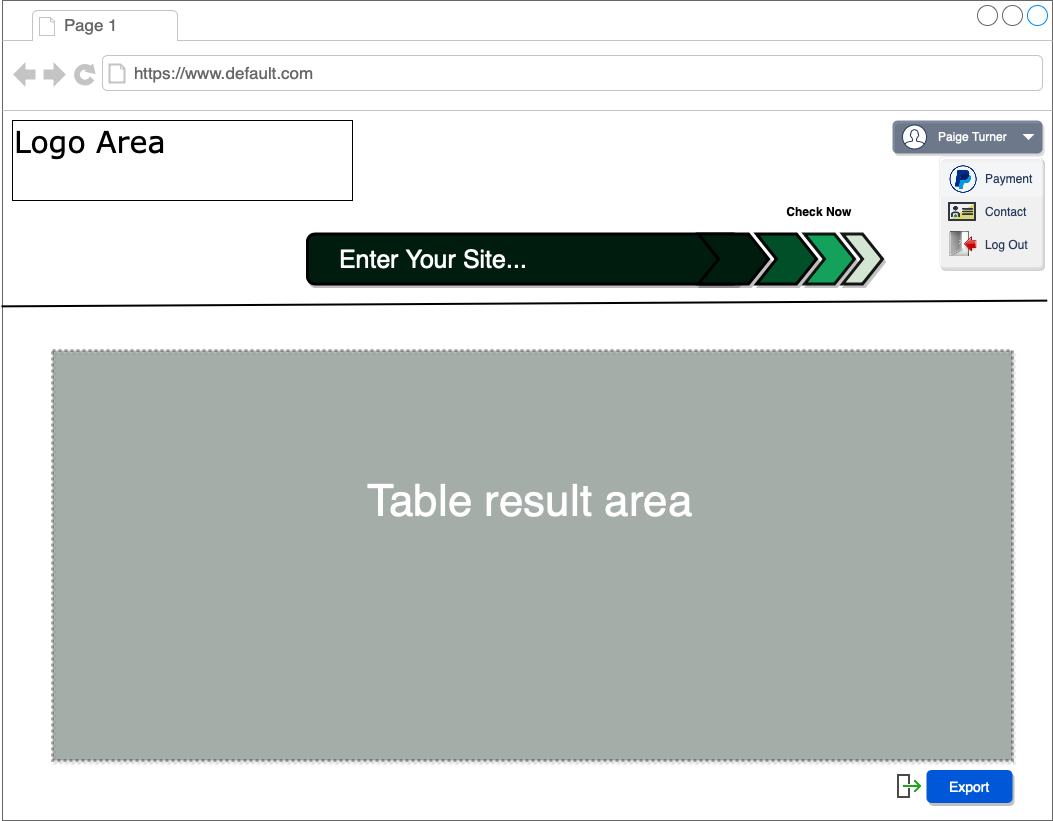

The diagram above was exported from draw.io. Its source (the exported page's mxGraphModel, read from the mxfile embedded in the PNG):
<mxGraphModel dx="1261" dy="928" grid="1" gridSize="10" guides="1" tooltips="1" connect="1" arrows="1" fold="1" page="1" pageScale="1" pageWidth="1100" pageHeight="850" background="#ffffff" math="0" shadow="0">
  <root>
    <mxCell id="0" />
    <mxCell id="1" parent="0" />
    <mxCell id="7026571954dc6520-1" value="" style="strokeWidth=1;shadow=0;dashed=0;align=center;html=1;shape=mxgraph.mockup.containers.browserWindow;rSize=0;fillColor=#ffffff;strokeColor=#666666;mainText=,;recursiveResize=0;rounded=0;labelBackgroundColor=#CCFFCC;fontFamily=Verdana;fontSize=12;fontColor=#000000;" parent="1" vertex="1">
      <mxGeometry x="25" y="30" width="1050" height="820" as="geometry" />
    </mxCell>
    <mxCell id="7026571954dc6520-2" value="Page 1" style="strokeWidth=1;shadow=0;dashed=0;align=center;html=1;shape=mxgraph.mockup.containers.anchor;fontSize=17;fontColor=#666666;align=left;" parent="7026571954dc6520-1" vertex="1">
      <mxGeometry x="60" y="12" width="110" height="26" as="geometry" />
    </mxCell>
    <mxCell id="7026571954dc6520-3" value="https://www.default.com" style="strokeWidth=1;shadow=0;dashed=0;align=center;html=1;shape=mxgraph.mockup.containers.anchor;rSize=0;fontSize=17;fontColor=#666666;align=left;" parent="7026571954dc6520-1" vertex="1">
      <mxGeometry x="130" y="60" width="250" height="26" as="geometry" />
    </mxCell>
    <mxCell id="7026571954dc6520-4" value="Logo Area" style="text;html=1;points=[];align=left;verticalAlign=top;spacingTop=-4;fontSize=30;fontFamily=Verdana;fontColor=#000000;strokeColor=#000000;" parent="7026571954dc6520-1" vertex="1">
      <mxGeometry x="10" y="120" width="340" height="80" as="geometry" />
    </mxCell>
    <mxCell id="aoMgkpdS-MhrC5EE54Ap-21" value="" style="rounded=1;fillColor=#253858;strokeColor=none;html=1;shadow=1;glass=0;comic=0;opacity=60;" vertex="1" parent="7026571954dc6520-1">
      <mxGeometry x="890" y="120" width="150" height="33" as="geometry" />
    </mxCell>
    <mxCell id="aoMgkpdS-MhrC5EE54Ap-22" value="" style="shape=triangle;direction=south;fillColor=#ffffff;strokeColor=none;html=1" vertex="1" parent="aoMgkpdS-MhrC5EE54Ap-21">
      <mxGeometry x="1" y="0.5" width="12" height="6" relative="1" as="geometry">
        <mxPoint x="-20" y="-3" as="offset" />
      </mxGeometry>
    </mxCell>
    <mxCell id="aoMgkpdS-MhrC5EE54Ap-23" value="Paige Turner" style="shape=mxgraph.ios7.icons.user;fillColor=#ffffff;strokeColor=#253858;html=1;fontColor=#ffffff;align=left;fontSize=12;spacingLeft=10;labelPosition=right;verticalLabelPosition=middle;verticalAlign=middle;" vertex="1" parent="aoMgkpdS-MhrC5EE54Ap-21">
      <mxGeometry y="0.5" width="24" height="24" relative="1" as="geometry">
        <mxPoint x="10" y="-12" as="offset" />
      </mxGeometry>
    </mxCell>
    <mxCell id="aoMgkpdS-MhrC5EE54Ap-24" value="" style="rounded=1;fillColor=#ffffff;strokeColor=#DFE1E5;shadow=1;html=1;arcSize=4;glass=0;comic=0;opacity=60;" vertex="1" parent="7026571954dc6520-1">
      <mxGeometry x="937" y="156" width="103" height="111" as="geometry" />
    </mxCell>
    <mxCell id="aoMgkpdS-MhrC5EE54Ap-25" value="" style="rounded=0;fillColor=#F4F5F7;strokeColor=none;shadow=0;html=1;align=left;fontSize=12;spacingLeft=10;fontColor=#253858;resizeWidth=1" vertex="1" parent="aoMgkpdS-MhrC5EE54Ap-24">
      <mxGeometry width="103" height="34" relative="1" as="geometry">
        <mxPoint y="6" as="offset" />
      </mxGeometry>
    </mxCell>
    <mxCell id="aoMgkpdS-MhrC5EE54Ap-26" value="Payment" style="shape=mxgraph.ios7.icons.user;fillColor=#ffffff;strokeColor=#253858;html=1;fontColor=#253858;align=left;fontSize=12;spacingLeft=10;labelPosition=right;verticalLabelPosition=middle;verticalAlign=middle;opacity=0;" vertex="1" parent="aoMgkpdS-MhrC5EE54Ap-25">
      <mxGeometry y="0.5" width="24" height="24" relative="1" as="geometry">
        <mxPoint x="10" y="-12" as="offset" />
      </mxGeometry>
    </mxCell>
    <mxCell id="aoMgkpdS-MhrC5EE54Ap-32" value="" style="shape=image;html=1;verticalAlign=top;verticalLabelPosition=bottom;labelBackgroundColor=#ffffff;imageAspect=0;aspect=fixed;image=https://cdn2.iconfinder.com/data/icons/social-icons-circular-color/512/paypal-128.png;rounded=0;shadow=1;glass=0;comic=0;strokeWidth=1;fillColor=#0D0D0D;gradientColor=none;" vertex="1" parent="aoMgkpdS-MhrC5EE54Ap-25">
      <mxGeometry x="10" y="3" width="28" height="28" as="geometry" />
    </mxCell>
    <mxCell id="aoMgkpdS-MhrC5EE54Ap-27" value="" style="rounded=0;fillColor=none;strokeColor=none;shadow=0;html=1;align=left;fontSize=12;spacingLeft=10;fontColor=#253858;resizeWidth=1" vertex="1" parent="aoMgkpdS-MhrC5EE54Ap-24">
      <mxGeometry width="103" height="33" relative="1" as="geometry">
        <mxPoint y="39" as="offset" />
      </mxGeometry>
    </mxCell>
    <mxCell id="aoMgkpdS-MhrC5EE54Ap-28" value="Contact" style="shape=mxgraph.ios7.icons.user;fillColor=#ffffff;strokeColor=#253858;html=1;fontColor=#253858;align=left;fontSize=12;spacingLeft=10;labelPosition=right;verticalLabelPosition=middle;verticalAlign=middle;opacity=0;" vertex="1" parent="aoMgkpdS-MhrC5EE54Ap-27">
      <mxGeometry y="0.5" width="24" height="24" relative="1" as="geometry">
        <mxPoint x="10" y="-12" as="offset" />
      </mxGeometry>
    </mxCell>
    <mxCell id="aoMgkpdS-MhrC5EE54Ap-44" value="" style="shape=image;html=1;verticalAlign=top;verticalLabelPosition=bottom;labelBackgroundColor=#ffffff;imageAspect=0;aspect=fixed;image=https://cdn4.iconfinder.com/data/icons/basic-office-1/300/business_card-128.png;rounded=0;shadow=1;glass=0;comic=0;strokeWidth=1;fillColor=#0D0D0D;gradientColor=none;" vertex="1" parent="aoMgkpdS-MhrC5EE54Ap-27">
      <mxGeometry x="9" y="2.5" width="28" height="28" as="geometry" />
    </mxCell>
    <mxCell id="aoMgkpdS-MhrC5EE54Ap-29" value="" style="rounded=0;fillColor=none;strokeColor=none;shadow=0;html=1;align=left;fontSize=12;spacingLeft=10;fontColor=#253858;resizeWidth=1" vertex="1" parent="aoMgkpdS-MhrC5EE54Ap-24">
      <mxGeometry width="103" height="33" relative="1" as="geometry">
        <mxPoint y="72" as="offset" />
      </mxGeometry>
    </mxCell>
    <mxCell id="aoMgkpdS-MhrC5EE54Ap-30" value="Log Out" style="shape=mxgraph.ios7.icons.user;fillColor=#ffffff;strokeColor=#253858;html=1;fontColor=#253858;align=left;fontSize=12;spacingLeft=10;labelPosition=right;verticalLabelPosition=middle;verticalAlign=middle;opacity=0;" vertex="1" parent="aoMgkpdS-MhrC5EE54Ap-29">
      <mxGeometry y="0.5" width="24" height="24" relative="1" as="geometry">
        <mxPoint x="10" y="-12" as="offset" />
      </mxGeometry>
    </mxCell>
    <mxCell id="aoMgkpdS-MhrC5EE54Ap-45" value="" style="shape=image;html=1;verticalAlign=top;verticalLabelPosition=bottom;labelBackgroundColor=#ffffff;imageAspect=0;aspect=fixed;image=https://cdn3.iconfinder.com/data/icons/tango-icon-library/48/system-log-out-128.png;rounded=0;shadow=1;glass=0;comic=0;strokeWidth=1;fillColor=#0D0D0D;gradientColor=none;" vertex="1" parent="aoMgkpdS-MhrC5EE54Ap-29">
      <mxGeometry x="10" y="2" width="28" height="28" as="geometry" />
    </mxCell>
    <mxCell id="aoMgkpdS-MhrC5EE54Ap-57" value="" style="rounded=1;whiteSpace=wrap;html=1;shadow=1;glass=0;comic=0;strokeWidth=3;fillColor=#001C0E;gradientColor=none;" vertex="1" parent="7026571954dc6520-1">
      <mxGeometry x="305" y="233.5" width="433" height="50" as="geometry" />
    </mxCell>
    <mxCell id="aoMgkpdS-MhrC5EE54Ap-59" value="Check Now" style="swimlane;childLayout=stackLayout;horizontal=1;fillColor=none;horizontalStack=1;resizeParent=1;resizeParentMax=0;resizeLast=0;collapsible=0;strokeColor=none;stackBorder=10;stackSpacing=-12;resizable=1;align=center;points=[];fontColor=#000000;rounded=0;shadow=1;glass=0;comic=0;strokeWidth=1;" vertex="1" parent="7026571954dc6520-1">
      <mxGeometry x="744" y="200.5" width="146" height="93" as="geometry" />
    </mxCell>
    <mxCell id="aoMgkpdS-MhrC5EE54Ap-60" value="" style="shape=step;perimeter=stepPerimeter;fixedSize=1;points=[];strokeWidth=3;strokeColor=#000000;fillColor=#004F28;shadow=1;" vertex="1" parent="aoMgkpdS-MhrC5EE54Ap-59">
      <mxGeometry x="10" y="33" width="60" height="50" as="geometry" />
    </mxCell>
    <mxCell id="aoMgkpdS-MhrC5EE54Ap-61" value="" style="shape=step;perimeter=stepPerimeter;fixedSize=1;points=[];strokeWidth=3;fillColor=#009E4F;opacity=90;shadow=1;" vertex="1" parent="aoMgkpdS-MhrC5EE54Ap-59">
      <mxGeometry x="58" y="33" width="50" height="50" as="geometry" />
    </mxCell>
    <mxCell id="aoMgkpdS-MhrC5EE54Ap-62" value="" style="shape=step;perimeter=stepPerimeter;fixedSize=1;points=[];fillColor=#d5e8d4;opacity=90;strokeColor=#000000;strokeWidth=3;shadow=1;" vertex="1" parent="aoMgkpdS-MhrC5EE54Ap-59">
      <mxGeometry x="96" y="33" width="40" height="50" as="geometry" />
    </mxCell>
    <mxCell id="aoMgkpdS-MhrC5EE54Ap-63" value="" style="shape=step;perimeter=stepPerimeter;fixedSize=1;points=[];fillColor=#001C0E;strokeColor=#000000;strokeWidth=3;shadow=1;" vertex="1" parent="7026571954dc6520-1">
      <mxGeometry x="696" y="233.5" width="70" height="50" as="geometry" />
    </mxCell>
    <mxCell id="aoMgkpdS-MhrC5EE54Ap-64" value="&lt;font color=&quot;#ffffff&quot;&gt;&lt;span style=&quot;font-size: 25px&quot;&gt;Enter Your Site...&lt;/span&gt;&lt;/font&gt;" style="text;html=1;strokeColor=none;fillColor=none;align=left;verticalAlign=middle;whiteSpace=wrap;rounded=0;shadow=1;glass=0;comic=0;" vertex="1" parent="7026571954dc6520-1">
      <mxGeometry x="335" y="241" width="390" height="35" as="geometry" />
    </mxCell>
    <mxCell id="aoMgkpdS-MhrC5EE54Ap-158" value="" style="rounded=0;whiteSpace=wrap;html=1;shadow=1;glass=0;dashed=1;dashPattern=1 1;comic=0;strokeColor=#000000;strokeWidth=3;fillColor=#001C0E;gradientColor=none;fontSize=16;opacity=30;align=left;" vertex="1" parent="7026571954dc6520-1">
      <mxGeometry x="50" y="350" width="960" height="410" as="geometry" />
    </mxCell>
    <mxCell id="aoMgkpdS-MhrC5EE54Ap-159" value="Table result area" style="text;html=1;strokeColor=none;fillColor=none;align=center;verticalAlign=middle;whiteSpace=wrap;rounded=0;shadow=1;glass=0;dashed=1;dashPattern=1 1;comic=0;fontSize=44;fontColor=#FFFFFF;spacingTop=0;spacing=2;spacingLeft=0;rotation=0;" vertex="1" parent="7026571954dc6520-1">
      <mxGeometry x="335" y="430" width="385" height="140" as="geometry" />
    </mxCell>
    <mxCell id="aoMgkpdS-MhrC5EE54Ap-160" value="&lt;font style=&quot;font-size: 14px&quot;&gt;Export&lt;/font&gt;" style="rounded=1;fillColor=#0057D8;align=center;strokeColor=none;html=1;fontColor=#ffffff;fontSize=12;shadow=1;glass=0;dashed=1;dashPattern=1 1;comic=0;" vertex="1" parent="7026571954dc6520-1">
      <mxGeometry x="924" y="769.5" width="86" height="33" as="geometry" />
    </mxCell>
    <mxCell id="aoMgkpdS-MhrC5EE54Ap-162" value="" style="shape=image;html=1;verticalAlign=top;verticalLabelPosition=bottom;labelBackgroundColor=#ffffff;imageAspect=0;aspect=fixed;image=https://cdn2.iconfinder.com/data/icons/basic-ui-elements-16/117/exit-128.png;rounded=0;shadow=1;glass=0;dashed=1;dashPattern=1 1;comic=0;strokeColor=#000000;strokeWidth=3;fillColor=#001C0E;gradientColor=none;fontSize=44;fontColor=#FFFFFF;align=left;" vertex="1" parent="7026571954dc6520-1">
      <mxGeometry x="895" y="774" width="24" height="24" as="geometry" />
    </mxCell>
    <mxCell id="aoMgkpdS-MhrC5EE54Ap-58" value="" style="endArrow=none;html=1;exitX=-0.001;exitY=0.373;exitDx=0;exitDy=0;exitPerimeter=0;entryX=0.995;entryY=0.366;entryDx=0;entryDy=0;entryPerimeter=0;strokeWidth=2;" edge="1" parent="1" source="7026571954dc6520-1" target="7026571954dc6520-1">
      <mxGeometry width="50" height="50" relative="1" as="geometry">
        <mxPoint x="90" y="470" as="sourcePoint" />
        <mxPoint x="140" y="420" as="targetPoint" />
      </mxGeometry>
    </mxCell>
  </root>
</mxGraphModel>